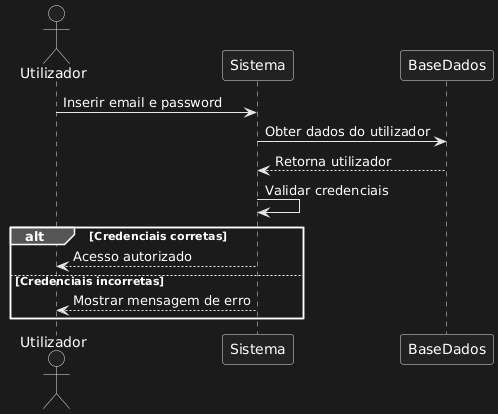

The diagram above was rendered by PlantUML. Its source (embedded in the PNG):
@startuml
actor "Utilizador" as Uti
participant "Sistema" as Sis
participant "BaseDados" as BD

Uti -> Sis : Inserir email e password
Sis -> BD : Obter dados do utilizador
BD --> Sis : Retorna utilizador
Sis -> Sis : Validar credenciais
alt Credenciais corretas
    Sis --> Uti : Acesso autorizado
else Credenciais incorretas
    Sis --> Uti : Mostrar mensagem de erro
end
@enduml